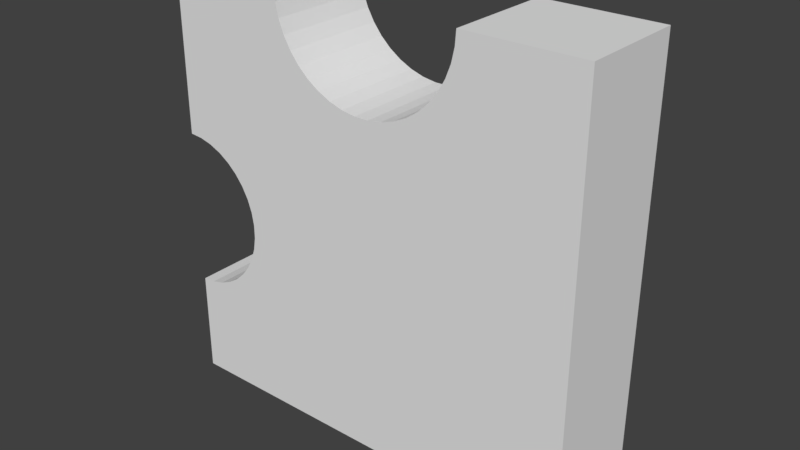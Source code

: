 # Source: 3.blend  (saved by Blender 2.79.0; exported with 4.5.12 LTS)
import bpy
from mathutils import Matrix  # noqa: F401  (used for matrix-valued properties, if any)

bpy.ops.wm.read_factory_settings(use_empty=True)
scene = bpy.context.scene
scene.name = 'Scene'

# ---- collections
col_collection_1 = bpy.data.collections.new('Collection 1'); scene.collection.children.link(col_collection_1)

# ---- world
world_world = bpy.data.worlds.new('World'); scene.world = world_world
world_world.color = (0.05088, 0.05088, 0.05088)
world_world.use_sun_shadow = False
world_world.sun_shadow_jitter_overblur = 0.0
world_world.cycles.sampling_method = 'MANUAL'

# ---- meshes
me_6_042 = bpy.data.meshes.new('6.042')
me_6_042.from_pydata([(-0.5255, 0.125, -0.4686), (0.4745, 0.125, -0.4686), (-0.5255, -0.125, -0.4686), (0.4745, -0.125, -0.4686), (-0.5255, 0.125, -0.2256), (-0.5255, -0.125, -0.2256), (-0.4949, 0.125, -0.2231), (-0.4949, -0.125, -0.2231), (-0.4652, 0.125, -0.2156), (-0.4652, -0.125, -0.2156), (-0.4371, 0.125, -0.2032), (-0.4371, -0.125, -0.2032), (-0.4114, 0.125, -0.1865), (-0.4114, -0.125, -0.1865), (-0.3888, 0.125, -0.1657), (-0.3888, -0.125, -0.1657), (-0.37, 0.125, -0.1415), (-0.37, -0.125, -0.1415), (-0.3554, 0.125, -0.1145), (-0.3554, -0.125, -0.1145), (-0.3454, 0.125, -0.08545), (-0.3454, -0.125, -0.08545), (-0.3404, 0.125, -0.05518), (-0.3404, -0.125, -0.05518), (-0.3404, 0.125, -0.0245), (-0.3404, -0.125, -0.0245), (-0.3454, 0.125, 0.005771), (-0.3454, -0.125, 0.005771), (-0.3554, 0.125, 0.03479), (-0.3554, -0.125, 0.03479), (-0.37, 0.125, 0.06178), (-0.37, -0.125, 0.06178), (-0.3888, 0.125, 0.086), (-0.3888, -0.125, 0.086), (-0.4114, 0.125, 0.1068), (-0.4114, -0.125, 0.1068), (-0.4371, 0.125, 0.1236), (-0.4371, -0.125, 0.1236), (-0.4652, 0.125, 0.1359), (-0.4652, -0.125, 0.1359), (-0.4949, 0.125, 0.1434), (-0.4949, -0.125, 0.1434), (-0.5255, 0.125, 0.146), (-0.5255, -0.125, 0.146), (-0.5255, 0.125, 0.5314), (-0.5255, -0.125, 0.5314), (-0.2396, 0.125, 0.5314), (-0.2396, -0.125, 0.5314), (-0.2371, 0.125, 0.4984), (-0.2371, -0.125, 0.4984), (-0.2297, 0.125, 0.4662), (-0.2297, -0.125, 0.4662), (-0.2176, 0.125, 0.4354), (-0.2176, -0.125, 0.4354), (-0.2011, 0.125, 0.4067), (-0.2011, -0.125, 0.4067), (-0.1805, 0.125, 0.3808), (-0.1805, -0.125, 0.3808), (-0.1562, 0.125, 0.3583), (-0.1562, -0.125, 0.3583), (-0.1288, 0.125, 0.3397), (-0.1288, -0.125, 0.3397), (-0.09903, 0.125, 0.3253), (-0.09903, -0.125, 0.3253), (-0.0674, 0.125, 0.3155), (-0.0674, -0.125, 0.3155), (-0.03467, 0.125, 0.3106), (-0.03467, -0.125, 0.3106), (-0.001575, 0.125, 0.3106), (-0.001575, -0.125, 0.3106), (0.03115, 0.125, 0.3155), (0.03115, -0.125, 0.3155), (0.06278, 0.125, 0.3253), (0.06278, -0.125, 0.3253), (0.0926, 0.125, 0.3397), (0.0926, -0.125, 0.3397), (0.1199, 0.125, 0.3583), (0.1199, -0.125, 0.3583), (0.1442, 0.125, 0.3808), (0.1442, -0.125, 0.3808), (0.1648, 0.125, 0.4067), (0.1648, -0.125, 0.4067), (0.1814, 0.125, 0.4354), (0.1814, -0.125, 0.4354), (0.1935, 0.125, 0.4662), (0.1935, -0.125, 0.4662), (0.2008, 0.125, 0.4984), (0.2008, -0.125, 0.4984), (0.2033, 0.125, 0.5314), (0.2033, -0.125, 0.5314), (0.4745, 0.125, 0.5314), (0.4745, -0.125, 0.5314)], [], [(71, 73, 72, 70), (39, 41, 40, 38), (19, 21, 20, 18), (69, 71, 70, 68), (5, 7, 6, 4), (67, 69, 68, 66), (42, 43, 45, 44), (11, 13, 12, 10), (27, 29, 28, 26), (13, 15, 14, 12), (49, 51, 50, 48), (55, 57, 56, 54), (25, 27, 26, 24), (15, 17, 16, 14), (41, 43, 42, 40), (53, 55, 54, 52), (35, 37, 36, 34), (59, 61, 60, 58), (85, 87, 86, 84), (83, 85, 84, 82), (23, 25, 24, 22), (31, 33, 32, 30), (73, 75, 74, 72), (88, 89, 91, 90), (9, 11, 10, 8), (60, 62, 64, 66, 68, 70, 72, 74, 76, 78, 80, 82, 84, 86, 88, 90, 1, 0, 4, 6, 8, 10, 12, 14, 16, 18, 20, 22, 24, 26, 28, 30, 32, 34, 36, 38, 40, 42, 44, 46, 48, 50, 52, 54, 56, 58), (79, 81, 80, 78), (63, 65, 64, 62), (44, 45, 47, 46), (37, 39, 38, 36), (1, 3, 2, 0), (81, 83, 82, 80), (61, 63, 62, 60), (21, 23, 22, 20), (0, 2, 5, 4), (47, 49, 48, 46), (90, 91, 3, 1), (51, 53, 52, 50), (17, 19, 18, 16), (77, 79, 78, 76), (87, 89, 88, 86), (37, 35, 33, 31, 29, 27, 25, 23, 21, 19, 17, 15, 13, 11, 9, 7, 5, 2, 3, 91, 89, 87, 85, 83, 81, 79, 77, 75, 73, 71, 69, 67, 65, 63, 61, 59, 57, 55, 53, 51, 49, 47, 45, 43, 41, 39), (75, 77, 76, 74), (7, 9, 8, 6), (29, 31, 30, 28), (33, 35, 34, 32), (57, 59, 58, 56), (65, 67, 66, 64)])
_uv = me_6_042.uv_layers.new(name='UVMap')
_uv.uv.foreach_set('vector', [0.7883, 0.5, 0.8041, 0.5, 0.8041, 0.625, 0.7883, 0.625, 0.5402, 0.5, 0.5253, 0.5, 0.5253, 0.625, 0.5402, 0.625, 0.5, 0.677, 0.5, 0.6916, 0.625, 0.6916, 0.625, 0.677, 0.772, 0.5, 0.7883, 0.5, 0.7883, 0.625, 0.772, 0.625, 0.51, 0.5, 0.5253, 0.5, 0.5253, 0.625, 0.51, 0.625, 0.7554, 0.5, 0.772, 0.5, 0.772, 0.625, 0.7554, 0.625, 0.625, 0.8073, 0.5, 0.8073, 0.5, 1.0, 0.625, 1.0, 0.5542, 0.5, 0.5671, 0.5, 0.5671, 0.625, 0.5542, 0.625, 0.5, 0.7372, 0.5, 0.7517, 0.625, 0.7517, 0.625, 0.7372, 0.5671, 0.5, 0.5783, 0.5, 0.5783, 0.625, 0.5671, 0.625, 0.5, 0.9835, 0.5, 0.9674, 0.625, 0.9674, 0.625, 0.9835, 0.5, 0.9376, 0.5, 0.9247, 0.625, 0.9247, 0.625, 0.9376, 0.5, 0.722, 0.5, 0.7372, 0.625, 0.7372, 0.625, 0.722, 0.5, 0.6514, 0.5, 0.6636, 0.625, 0.6636, 0.625, 0.6514, 0.5253, 0.5, 0.51, 0.5, 0.51, 0.625, 0.5253, 0.625, 0.5, 0.952, 0.5, 0.9376, 0.625, 0.9376, 0.625, 0.952, 0.5671, 0.5, 0.5542, 0.5, 0.5542, 0.625, 0.5671, 0.625, 0.6947, 0.5, 0.7083, 0.5, 0.7083, 0.625, 0.6947, 0.625, 0.5, 0.9674, 0.5, 0.9835, 0.625, 0.9835, 0.625, 0.9674, 0.5, 0.952, 0.5, 0.9674, 0.625, 0.9674, 0.625, 0.952, 0.5, 0.7067, 0.5, 0.722, 0.625, 0.722, 0.625, 0.7067, 0.5, 0.7652, 0.5, 0.7773, 0.625, 0.7773, 0.625, 0.7652, 0.8041, 0.5, 0.8191, 0.5, 0.8191, 0.625, 0.8041, 0.625, 0.8744, 0.625, 0.8744, 0.5, 1.01, 0.5, 1.01, 0.625, 0.5402, 0.5, 0.5542, 0.5, 0.5542, 0.625, 0.5402, 0.625, 0.8106, 0.7211, 0.8199, 0.7253, 0.8297, 0.7281, 0.8399, 0.7295, 0.8501, 0.7293, 0.8602, 0.7276, 0.87, 0.7244, 0.8792, 0.7199, 0.8877, 0.714, 0.8952, 0.707, 0.9016, 0.699, 0.9067, 0.6902, 0.9104, 0.6807, 0.9127, 0.6708, 0.9136, 0.6607, 0.9961, 0.6597, 0.9942, 0.962, 0.6851, 0.9739, 0.6853, 0.8987, 0.695, 0.8976, 0.7044, 0.895, 0.7133, 0.8909, 0.7214, 0.8855, 0.7286, 0.8788, 0.7345, 0.8712, 0.7392, 0.8627, 0.7423, 0.8537, 0.7439, 0.8443, 0.744, 0.8348, 0.7424, 0.8255, 0.7393, 0.8166, 0.7347, 0.8084, 0.7288, 0.8011, 0.7217, 0.7948, 0.7136, 0.7898, 0.7047, 0.7862, 0.6952, 0.784, 0.6855, 0.7835, 0.6857, 0.6635, 0.7762, 0.6624, 0.7769, 0.6726, 0.7792, 0.6825, 0.783, 0.692, 0.7881, 0.7008, 0.7945, 0.7087, 0.8021, 0.7155, 0.5, 0.9247, 0.5, 0.9376, 0.625, 0.9376, 0.625, 0.9247, 0.7232, 0.5, 0.7391, 0.5, 0.7391, 0.625, 0.7232, 0.625, 0.51, 0.625, 0.51, 0.5, 0.653, 0.5, 0.653, 0.625, 0.5542, 0.5, 0.5402, 0.5, 0.5402, 0.625, 0.5542, 0.625, 0.01, 0.625, 0.01, 0.5, -0.49, 0.5, -0.49, 0.625, 0.5, 0.9376, 0.5, 0.952, 0.625, 0.952, 0.625, 0.9376, 0.7083, 0.5, 0.7232, 0.5, 0.7232, 0.625, 0.7083, 0.625, 0.5, 0.6916, 0.5, 0.7067, 0.625, 0.7067, 0.625, 0.6916, 0.625, 0.5, 0.5, 0.5, 0.5, 0.6215, 0.625, 0.6215, 0.5, 0.0, 0.5, -0.0165, 0.625, -0.0165, 0.625, 0.0, 0.625, 0.0, 0.5, 0.0, 0.5, -0.5, 0.625, -0.5, 0.5, 0.9674, 0.5, 0.952, 0.625, 0.952, 0.625, 0.9674, 0.5, 0.6636, 0.5, 0.677, 0.625, 0.677, 0.625, 0.6636, 0.8327, 0.5, 0.8449, 0.5, 0.8449, 0.625, 0.8327, 0.625, 0.5, 0.9835, 0.5, 1.0, 0.625, 1.0, 0.625, 0.9835, 0.5542, 0.7961, 0.5671, 0.7877, 0.5783, 0.7773, 0.5878, 0.7652, 0.5951, 0.7517, 0.6001, 0.7372, 0.6026, 0.722, 0.6026, 0.7067, 0.6001, 0.6916, 0.5951, 0.677, 0.5878, 0.6636, 0.5783, 0.6514, 0.5671, 0.6411, 0.5542, 0.6327, 0.5402, 0.6265, 0.5253, 0.6227, 0.51, 0.6215, 0.51, 0.5, 1.01, 0.5, 1.01, 1.0, 0.8744, 1.0, 0.8732, 0.9835, 0.8695, 0.9674, 0.8635, 0.952, 0.8552, 0.9376, 0.8449, 0.9247, 0.8327, 0.9134, 0.8191, 0.9041, 0.8041, 0.8969, 0.7883, 0.8921, 0.772, 0.8896, 0.7554, 0.8896, 0.7391, 0.8921, 0.7232, 0.8969, 0.7083, 0.9041, 0.6947, 0.9134, 0.6825, 0.9247, 0.6722, 0.9376, 0.6639, 0.952, 0.6579, 0.9674, 0.6542, 0.9835, 0.653, 1.0, 0.51, 1.0, 0.51, 0.8073, 0.5253, 0.806, 0.5402, 0.8022, 0.8191, 0.5, 0.8327, 0.5, 0.8327, 0.625, 0.8191, 0.625, 0.5253, 0.5, 0.5402, 0.5, 0.5402, 0.625, 0.5253, 0.625, 0.5, 0.7517, 0.5, 0.7652, 0.625, 0.7652, 0.625, 0.7517, 0.5783, 0.5, 0.5671, 0.5, 0.5671, 0.625, 0.5783, 0.625, 0.6825, 0.5, 0.6947, 0.5, 0.6947, 0.625, 0.6825, 0.625, 0.7391, 0.5, 0.7554, 0.5, 0.7554, 0.625, 0.7391, 0.625])
me_6_042.use_remesh_preserve_volume = False
me_6_042.use_remesh_preserve_attributes = False
me_6_042.use_mirror_vertex_groups = False
me_6_042.update()

# ---- objects
ob_3 = bpy.data.objects.new('3', me_6_042)

# ---- transforms, parenting, visibility, modifiers, constraints
ob_3.location = (0.0, 0.0, 0.0)
ob_3.lineart.crease_threshold = 0.0

# ---- collection membership
col_collection_1.objects.link(ob_3)

# ---- scene / render settings (as saved in the file)
scene.frame_start = 1; scene.frame_end = 250; scene.frame_set(250)
scene.render.engine = 'BLENDER_EEVEE_NEXT'
scene.render.resolution_percentage = 50
scene.render.dither_intensity = 0.0
scene.cycles.use_denoising = False
scene.cycles.samples = 128
scene.cycles.sampling_pattern = 'TABULATED_SOBOL'
scene.cycles.use_adaptive_sampling = False
scene.cycles.use_light_tree = False
scene.cycles.blur_glossy = 0.0
scene.cycles.sample_clamp_indirect = 0.0
scene.view_settings.view_transform = 'Standard'
bpy.context.view_layer.update()

# ---- added for rendering (the .blend has no active camera and no usable light): camera, sun
cam_auto = bpy.data.cameras.new('AutoCamera')
cam_auto.lens = 50.0
cam_auto.sensor_width = 36.0
cam_auto.clip_end = 1000.0
ob_auto_camera = bpy.data.objects.new('AutoCamera', cam_auto)
scene.collection.objects.link(ob_auto_camera)
ob_auto_camera.location = (1.30324, -1.5945, 1.09444)
ob_auto_camera.rotation_euler = (1.09748, -7.21219e-08, 0.694738)
scene.camera = ob_auto_camera
light_auto_sun = bpy.data.lights.new('AutoSun', 'SUN')
light_auto_sun.energy = 3.0
light_auto_sun.angle = 0.0523599
ob_auto_sun = bpy.data.objects.new('AutoSun', light_auto_sun)
scene.collection.objects.link(ob_auto_sun)
ob_auto_sun.rotation_euler = (0.872665, 0.174533, 0.523599)
bpy.context.view_layer.update()
